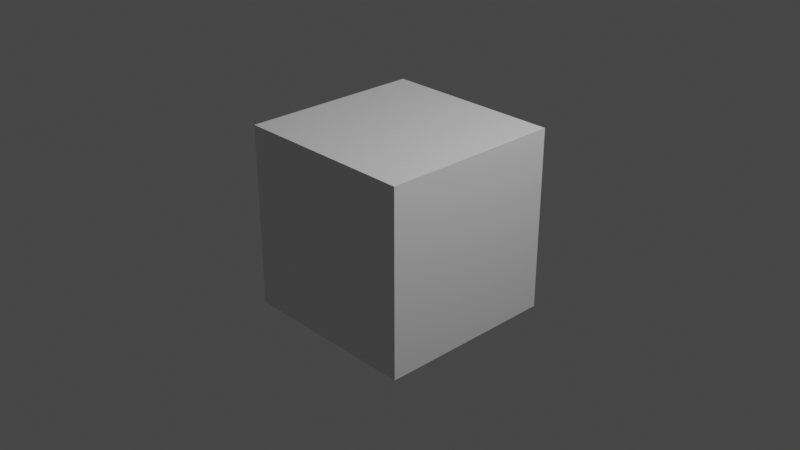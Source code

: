 # Source: startup.blend  (saved by Blender 3.0.42; exported with 4.5.12 LTS)
import bpy
from mathutils import Matrix  # noqa: F401  (used for matrix-valued properties, if any)

bpy.ops.wm.read_factory_settings(use_empty=True)
scene = bpy.context.scene
scene.name = 'Scene'

# ---- collections
col_main = bpy.data.collections.new('MAIN'); scene.collection.children.link(col_main)
col_scene_setup = bpy.data.collections.new('SCENE_SETUP'); scene.collection.children.link(col_scene_setup)

# ---- materials (node trees are filled in below, after node groups)
mat_material = bpy.data.materials.new('Material')
mat_material.alpha_threshold = 0.0
mat_material.line_color = (0.0, 0.0, 0.0, 1.0)

# ---- material node trees
mat_material.use_nodes = True; mat_material.node_tree.nodes.clear()
_N = mat_material.node_tree.nodes; _L = mat_material.node_tree.links
n0 = _N.new('ShaderNodeOutputMaterial'); n0.name = 'Material Output'; n0.location = (300, 300)
n1 = _N.new('ShaderNodeBsdfPrincipled'); n1.name = 'Principled BSDF'; n1.location = (10, 300)
n1.distribution = 'GGX'
n1.subsurface_method = 'BURLEY'
n1.inputs[2].default_value = 0.4
n1.inputs[3].default_value = 1.45
n1.inputs[27].default_value = (0.0, 0.0, 0.0, 1.0)
n1.inputs[28].default_value = 1.0
_L.new(n1.outputs[0], n0.inputs[0])
n0.is_active_output = True

# ---- world
world_world = bpy.data.worlds.new('World'); scene.world = world_world
world_world.use_nodes = True; world_world.node_tree.nodes.clear()
_N = world_world.node_tree.nodes; _L = world_world.node_tree.links
n0 = _N.new('ShaderNodeOutputWorld'); n0.name = 'World Output'; n0.location = (300, 300)
n1 = _N.new('ShaderNodeBackground'); n1.name = 'Background'; n1.location = (10, 300)
n1.inputs[0].default_value = (0.05088, 0.05088, 0.05088, 1.0)
_L.new(n1.outputs[0], n0.inputs[0])
n0.is_active_output = True
world_world.color = (0.05088, 0.05088, 0.05088)
world_world.use_sun_shadow = False
world_world.sun_shadow_jitter_overblur = 0.0

# ---- cameras
cam_camera = bpy.data.cameras.new('Camera')
cam_camera.clip_end = 100.0
cam_camera.ortho_scale = 7.314

# ---- lights
light_light = bpy.data.lights.new('Light', 'POINT')
light_light.transmission_factor = 0.0
light_light.energy = 1000.0
light_light.shadow_soft_size = 0.1
light_light.shadow_maximum_resolution = 0.006
light_light.use_absolute_resolution = True

# ---- meshes
me_cube = bpy.data.meshes.new('Cube')
me_cube.from_pydata([(1.0, 1.0, 1.0), (1.0, 1.0, -1.0), (1.0, -1.0, 1.0), (1.0, -1.0, -1.0), (-1.0, 1.0, 1.0), (-1.0, 1.0, -1.0), (-1.0, -1.0, 1.0), (-1.0, -1.0, -1.0)], [], [(0, 4, 6, 2), (3, 2, 6, 7), (7, 6, 4, 5), (5, 1, 3, 7), (1, 0, 2, 3), (5, 4, 0, 1)])
_uv = me_cube.uv_layers.new(name='UVMap')
_uv.uv.foreach_set('vector', [0.625, 0.5, 0.875, 0.5, 0.875, 0.75, 0.625, 0.75, 0.375, 0.75, 0.625, 0.75, 0.625, 1.0, 0.375, 1.0, 0.375, 0.0, 0.625, 0.0, 0.625, 0.25, 0.375, 0.25, 0.125, 0.5, 0.375, 0.5, 0.375, 0.75, 0.125, 0.75, 0.375, 0.5, 0.625, 0.5, 0.625, 0.75, 0.375, 0.75, 0.375, 0.25, 0.625, 0.25, 0.625, 0.5, 0.375, 0.5])
me_cube.materials.append(mat_material)
me_cube.use_remesh_preserve_volume = False
me_cube.use_remesh_preserve_attributes = False
me_cube.use_mirror_vertex_groups = False
me_cube.update()

# ---- objects
ob_cube = bpy.data.objects.new('Cube', me_cube)
ob_camera = bpy.data.objects.new('Camera', cam_camera)
ob_light = bpy.data.objects.new('Light', light_light)

# ---- transforms, parenting, visibility, modifiers, constraints
ob_cube.location = (0.0, 0.0, 0.0)
ob_cube.lock_rotations_4d = False
ob_cube.empty_display_type = 'ARROWS'
ob_cube.lineart.crease_threshold = 0.0
ob_camera.location = (7.359, -6.926, 4.958)
ob_camera.rotation_euler = (1.109, 0.0, 0.8149)
ob_camera.lock_rotations_4d = False
ob_camera.empty_display_type = 'ARROWS'
ob_camera.color = (0.0, 0.0, 0.0, 0.0)
ob_camera.display_type = 'WIRE'
ob_camera.lineart.crease_threshold = 0.0
ob_light.location = (4.076, 1.005, 5.904)
ob_light.rotation_euler = (0.6503, 0.05522, 1.866)
ob_light.lock_rotations_4d = False
ob_light.empty_display_type = 'ARROWS'
ob_light.color = (0.0, 0.0, 0.0, 0.0)
ob_light.lineart.crease_threshold = 0.0

# ---- collection membership
col_main.objects.link(ob_cube)
col_scene_setup.objects.link(ob_camera)
col_scene_setup.objects.link(ob_light)

# ---- scene / render settings (as saved in the file)
scene.camera = ob_camera
scene.frame_start = 1; scene.frame_end = 250; scene.frame_set(1)
scene.render.engine = 'CYCLES'
scene.render.resolution_percentage = 60
scene.cycles.use_denoising = False
scene.cycles.samples = 32
scene.cycles.sampling_pattern = 'TABULATED_SOBOL'
scene.cycles.use_light_tree = False
scene.view_settings.view_transform = 'Filmic'
bpy.context.view_layer.update()
